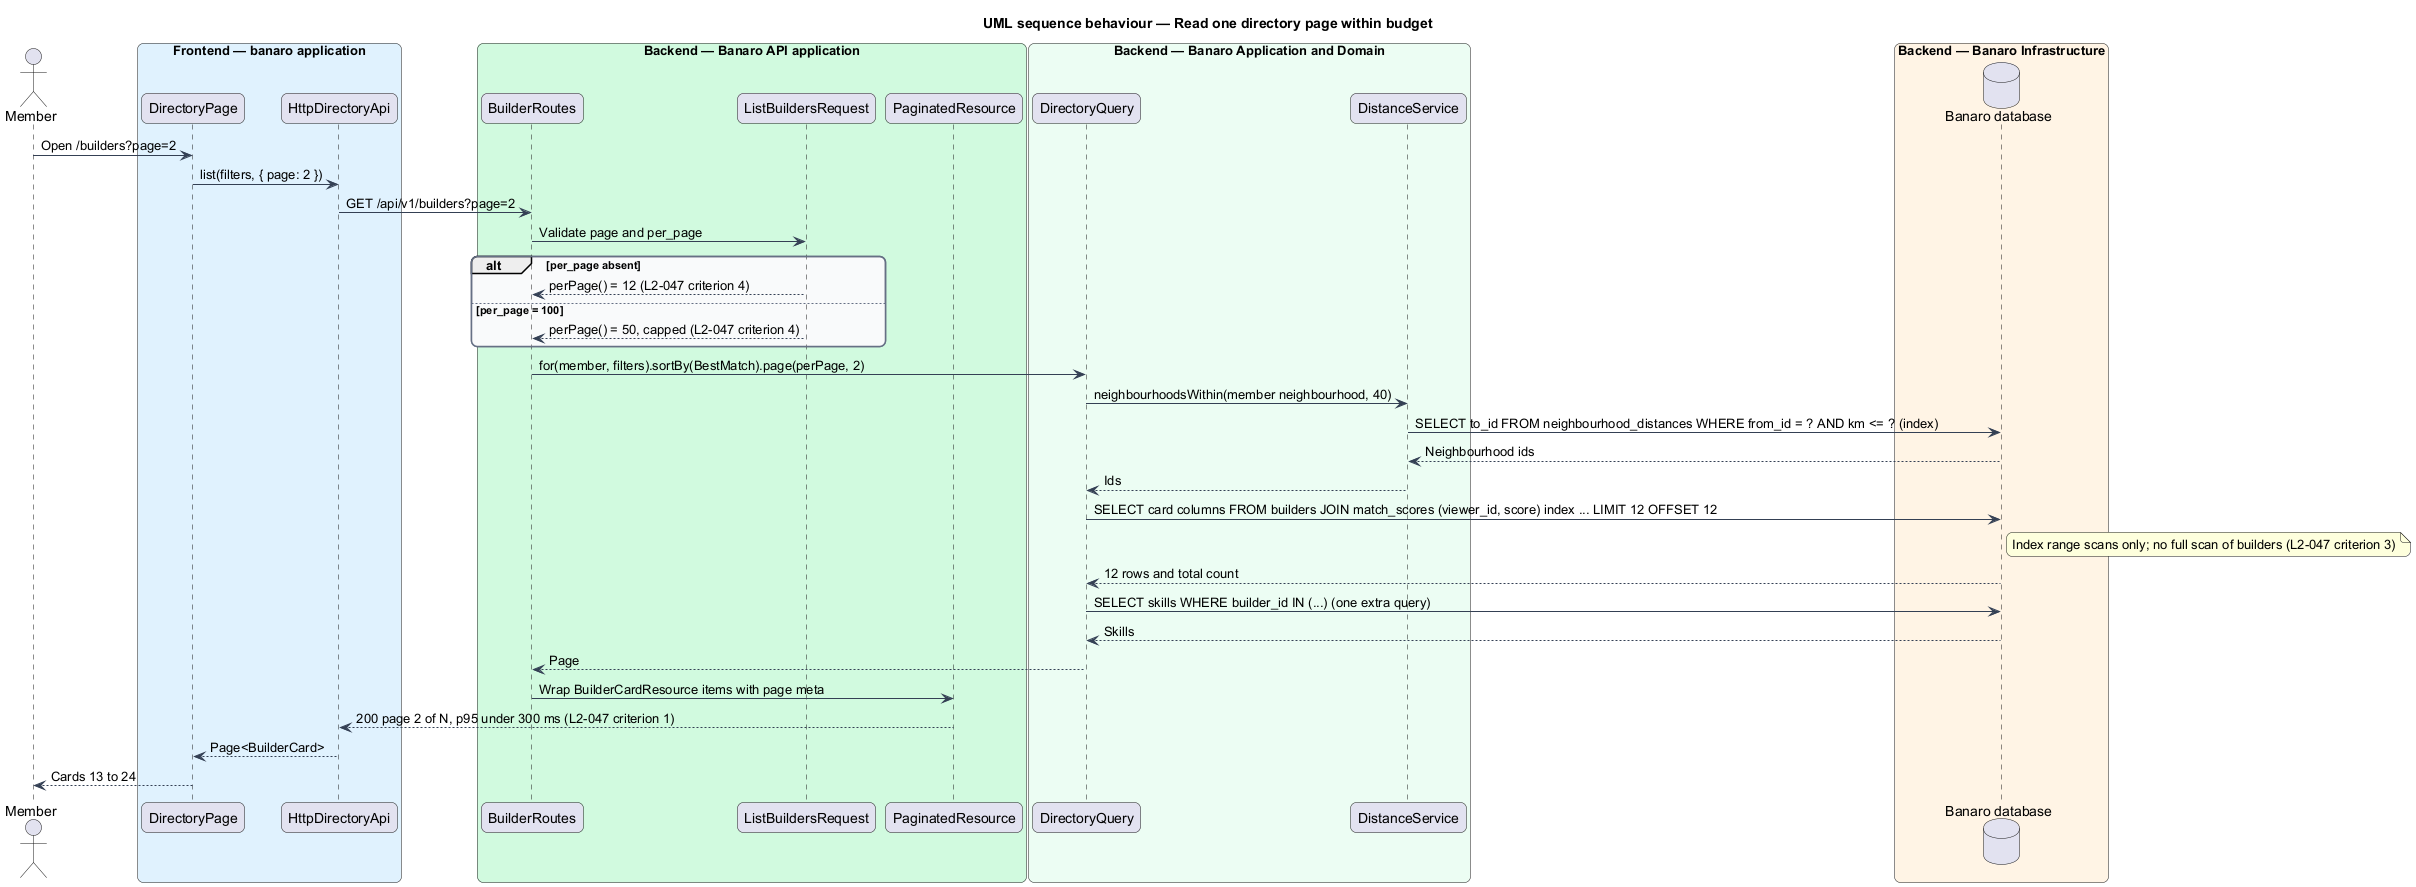

The diagram above was rendered by PlantUML. Its source (embedded in the PNG):
@startuml
title UML sequence behaviour — Read one directory page within budget
skinparam backgroundColor #FFFFFF
skinparam shadowing false
skinparam roundcorner 12
skinparam defaultFontName Arial
skinparam ArrowColor #344054
skinparam rectangle {
  BorderColor #344054
  FontColor #101828
}
skinparam package {
  BorderColor #667085
  FontColor #101828
  BackgroundColor #F9FAFB
}
actor "Member" as actor
box "Frontend — banaro application" #E0F2FE
  participant "DirectoryPage" as page
  participant "HttpDirectoryApi" as client
end box
box "Backend — Banaro API application" #D1FADF
  participant "BuilderRoutes" as controller
  participant "ListBuildersRequest" as request
  participant "PaginatedResource" as resource
end box
box "Backend — Banaro Application and Domain" #ECFDF3
  participant "DirectoryQuery" as query
  participant "DistanceService" as distance
end box
box "Backend — Banaro Infrastructure" #FFF4E5
  database "Banaro database" as db
end box

actor -> page : Open /builders?page=2
page -> client : list(filters, { page: 2 })
client -> controller : GET /api/v1/builders?page=2
controller -> request : Validate page and per_page
alt per_page absent
  request --> controller : perPage() = 12 (L2-047 criterion 4)
else per_page = 100
  request --> controller : perPage() = 50, capped (L2-047 criterion 4)
end
controller -> query : for(member, filters).sortBy(BestMatch).page(perPage, 2)
query -> distance : neighbourhoodsWithin(member neighbourhood, 40)
distance -> db : SELECT to_id FROM neighbourhood_distances WHERE from_id = ? AND km <= ? (index)
db --> distance : Neighbourhood ids
distance --> query : Ids
query -> db : SELECT card columns FROM builders JOIN match_scores (viewer_id, score) index ... LIMIT 12 OFFSET 12
note right of db : Index range scans only; no full scan of builders (L2-047 criterion 3)
db --> query : 12 rows and total count
query -> db : SELECT skills WHERE builder_id IN (...) (one extra query)
db --> query : Skills
query --> controller : Page
controller -> resource : Wrap BuilderCardResource items with page meta
resource --> client : 200 page 2 of N, p95 under 300 ms (L2-047 criterion 1)
client --> page : Page<BuilderCard>
page --> actor : Cards 13 to 24
@enduml